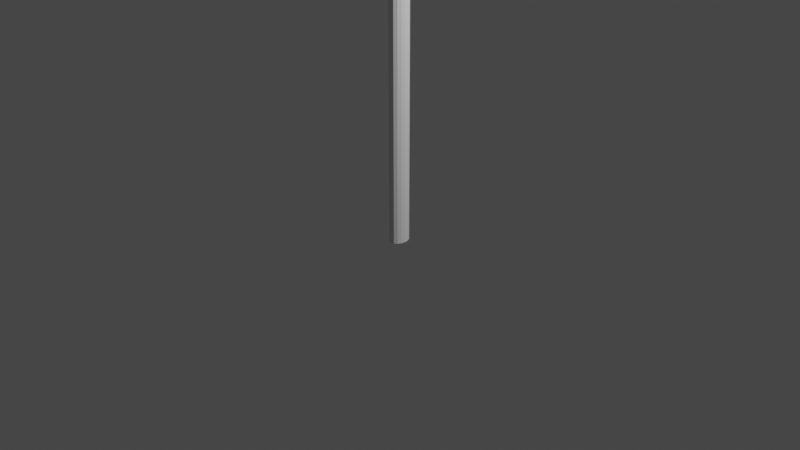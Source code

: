 # Source: Spear.blend  (saved by Blender 3.1.7; exported with 4.5.12 LTS)
import bpy
from mathutils import Matrix  # noqa: F401  (used for matrix-valued properties, if any)

bpy.ops.wm.read_factory_settings(use_empty=True)
scene = bpy.context.scene
scene.name = 'Scene'

# ---- collections
col_collection = bpy.data.collections.new('Collection'); scene.collection.children.link(col_collection)

# ---- world
world_world = bpy.data.worlds.new('World'); scene.world = world_world
world_world.use_nodes = True; world_world.node_tree.nodes.clear()
_N = world_world.node_tree.nodes; _L = world_world.node_tree.links
n0 = _N.new('ShaderNodeOutputWorld'); n0.name = 'World Output'; n0.location = (300, 300)
n1 = _N.new('ShaderNodeBackground'); n1.name = 'Background'; n1.location = (10, 300)
n1.inputs[0].default_value = (0.05088, 0.05088, 0.05088, 1.0)
_L.new(n1.outputs[0], n0.inputs[0])
n0.is_active_output = True
world_world.color = (0.05088, 0.05088, 0.05088)
world_world.use_sun_shadow = False
world_world.sun_shadow_jitter_overblur = 0.0

# ---- cameras
cam_camera = bpy.data.cameras.new('Camera')
cam_camera.clip_end = 100.0
cam_camera.ortho_scale = 7.314

# ---- lights
light_light = bpy.data.lights.new('Light', 'POINT')
light_light.transmission_factor = 0.0
light_light.energy = 1000.0
light_light.shadow_soft_size = 0.1
light_light.shadow_maximum_resolution = 0.006
light_light.use_absolute_resolution = True

# ---- meshes
me_cylinder = bpy.data.meshes.new('Cylinder')
me_cylinder.from_pydata([(3.685e-08, 0.4866, -1.0), (3.599e-08, 0.5436, 31.13), (0.1413, 0.4495, -1.0), (0.1579, 0.5022, 31.13), (0.2611, 0.3441, -1.0), (0.2917, 0.3844, 31.13), (0.3412, 0.1862, -1.0), (0.3811, 0.208, 31.13), (0.3693, -1.704e-08, -1.0), (0.4125, -1.999e-08, 31.13), (0.3412, -0.1862, -1.0), (0.3811, -0.208, 31.13), (0.2611, -0.3441, -1.0), (0.2917, -0.3844, 31.13), (0.1413, -0.4495, -1.0), (0.1579, -0.5022, 31.13), (4.565e-09, -0.4866, -1.0), (-7.228e-11, -0.5436, 31.13), (-0.1413, -0.4495, -1.0), (-0.1579, -0.5022, 31.13), (-0.2611, -0.3441, -1.0), (-0.2917, -0.3844, 31.13), (-0.3412, -0.1862, -1.0), (-0.3811, -0.208, 31.13), (-0.3693, 1.003e-08, -1.0), (-0.4125, 1.026e-08, 31.13), (-0.3412, 0.1862, -1.0), (-0.3811, 0.208, 31.13), (-0.2611, 0.3441, -1.0), (-0.2917, 0.3844, 31.13), (-0.1413, 0.4495, -1.0), (-0.1579, 0.5022, 31.13), (3.685e-08, 0.4866, 30.93), (0.1413, 0.4495, 30.93), (0.2611, 0.3441, 30.93), (0.3412, 0.1862, 30.93), (0.3693, -1.704e-08, 30.93), (0.3412, -0.1862, 30.93), (0.2611, -0.3441, 30.93), (0.1413, -0.4495, 30.93), (4.565e-09, -0.4866, 30.93), (-0.1413, -0.4495, 30.93), (-0.2611, -0.3441, 30.93), (-0.3412, -0.1862, 30.93), (-0.3693, 1.003e-08, 30.93), (-0.3412, 0.1862, 30.93), (-0.2611, 0.3441, 30.93), (-0.1413, 0.4495, 30.93), (0.1619, 0.5149, 31.3), (9.61e-08, 0.5574, 31.3), (0.2991, 0.3941, 31.3), (0.3908, 0.2133, 31.3), (0.423, -2.07e-08, 31.3), (0.3908, -0.2133, 31.3), (0.2991, -0.3941, 31.3), (0.1619, -0.5149, 31.3), (5.912e-08, -0.5574, 31.3), (-0.1619, -0.5149, 31.3), (-0.2991, -0.3941, 31.3), (-0.3908, -0.2133, 31.3), (-0.423, 1.031e-08, 31.3), (-0.3908, 0.2133, 31.3), (-0.2991, 0.3941, 31.3), (-0.1619, 0.5149, 31.3), (0.08404, 0.2674, 32.61), (-1.19e-07, 0.2894, 32.61), (0.1553, 0.2046, 32.61), (0.2029, 0.1107, 32.61), (0.2196, -6.862e-09, 32.61), (0.2029, -0.1107, 32.61), (0.1553, -0.2046, 32.61), (0.08404, -0.2674, 32.61), (-1.382e-07, -0.2894, 32.61), (-0.08404, -0.2674, 32.61), (-0.1553, -0.2046, 32.61), (-0.2029, -0.1107, 32.61), (-0.2196, 9.239e-09, 32.61), (-0.2029, 0.1107, 32.61), (-0.1553, 0.2046, 32.61), (-0.08404, 0.2674, 32.61), (0.3693, -1.704e-08, 31.53), (0.1017, 0.3234, 32.75), (0.1878, 0.2475, 32.75), (0.2454, 0.1339, 32.75), (0.2656, -9.083e-09, 32.75), (0.3412, -0.1862, 31.53), (-0.3693, 1.003e-08, 31.53), (0.2454, -0.1339, 32.75), (0.1878, -0.2475, 32.75), (0.1017, -0.3234, 32.75), (-5.793e-08, -0.35, 32.75), (-0.3412, 0.1862, 31.53), (-0.1017, -0.3234, 32.75), (-0.1878, -0.2475, 32.75), (0.2611, -0.3441, 31.53), (-0.2454, -0.1339, 32.75), (-0.1878, 0.2475, 32.75), (-0.2611, 0.3441, 31.53), (-0.1017, 0.3234, 32.75), (-3.471e-08, 0.35, 32.75), (0.1413, -0.4495, 31.53), (-0.2656, 1.039e-08, 32.75), (-0.2454, 0.1339, 32.75), (-0.1413, 0.4495, 31.53), (-0.08404, 0.2674, 32.67), (-0.1553, 0.2046, 32.67), (1.065e-08, -0.4866, 31.53), (4.293e-08, 0.4866, 31.53), (-0.2029, 0.1107, 32.67), (-0.2196, 9.239e-09, 32.67), (-0.2029, -0.1107, 32.67), (-0.1553, -0.2046, 32.67), (0.1413, 0.4495, 31.53), (-0.08404, -0.2674, 32.67), (-4.271e-08, -0.2894, 32.67), (-0.1413, -0.4495, 31.53), (0.08404, -0.2674, 32.67), (0.1553, -0.2046, 32.67), (0.2611, 0.3441, 31.53), (0.2029, -0.1107, 32.67), (0.2196, -6.862e-09, 32.67), (-0.2611, -0.3441, 31.53), (0.2029, 0.1107, 32.67), (0.1553, 0.2046, 32.67), (0.3412, 0.1862, 31.53), (-2.351e-08, 0.2894, 32.67), (0.08404, 0.2674, 32.67), (-0.3412, -0.1862, 31.53), (0.09247, 0.2942, 33.47), (2.053e-07, 0.3184, 33.47), (0.1709, 0.2251, 33.47), (0.2232, 0.1218, 33.47), (0.2416, -7.881e-09, 33.47), (0.2232, -0.1218, 33.47), (0.1709, -0.2251, 33.47), (0.09247, -0.2942, 33.47), (1.842e-07, -0.3184, 33.47), (-0.09247, -0.2942, 33.47), (-0.1709, -0.2251, 33.47), (-0.2232, -0.1218, 33.47), (-0.2416, 9.833e-09, 33.47), (-0.1709, 0.2251, 33.47), (-0.2232, 0.1218, 33.47), (-0.09247, 0.2942, 33.47), (0.07376, 0.2346, 33.55), (1.912e-07, 0.254, 33.55), (0.1363, 0.1796, 33.55), (0.1781, 0.09719, 33.55), (0.1927, -4.261e-09, 33.55), (0.1781, -0.09719, 33.55), (0.1363, -0.1796, 33.55), (0.07376, -0.2346, 33.55), (1.743e-07, -0.254, 33.55), (-0.07376, -0.2346, 33.55), (-0.1363, -0.1796, 33.55), (-0.1781, -0.09719, 33.55), (-0.1927, 9.869e-09, 33.55), (-0.1363, 0.1796, 33.55), (-0.1781, 0.09719, 33.55), (-0.07376, 0.2346, 33.55), (0.07376, 0.2346, 33.6), (2.006e-07, 0.254, 33.6), (0.1363, 0.1796, 33.6), (0.1781, 0.09719, 33.6), (0.1927, -4.261e-09, 33.6), (0.1781, -0.09719, 33.6), (0.1363, -0.1796, 33.6), (0.07376, -0.2346, 33.6), (1.837e-07, -0.254, 33.6), (-0.07376, -0.2346, 33.6), (-0.1363, -0.1796, 33.6), (-0.1781, -0.09719, 33.6), (-0.1927, 9.869e-09, 33.6), (-0.1363, 0.1796, 33.6), (-0.1781, 0.09719, 33.6), (-0.07376, 0.2346, 33.6), (0.1422, 0.4523, 33.75), (1.146e-07, 0.4896, 33.75), (0.2627, 0.3462, 33.75), (0.3432, 0.1873, 33.75), (0.3715, -7.661e-09, 33.75), (0.3432, -0.1873, 33.75), (0.2627, -0.3462, 33.75), (0.1422, -0.4523, 33.75), (8.215e-08, -0.4896, 33.75), (-0.1422, -0.4523, 33.75), (-0.2627, -0.3462, 33.75), (-0.3432, -0.1873, 33.75), (-0.3715, 1.958e-08, 33.75), (-0.2627, 0.3462, 33.75), (-0.3432, 0.1873, 33.75), (-0.1422, 0.4523, 33.75), (0.1422, 0.4523, 34.32), (1.146e-07, 0.4896, 34.32), (0.2627, 0.3462, 34.32), (0.3432, 0.1873, 34.32), (0.3715, -7.661e-09, 34.32), (0.3432, -0.1873, 34.32), (0.2627, -0.3462, 34.32), (0.1422, -0.4523, 34.32), (8.215e-08, -0.4896, 34.32), (-0.1422, -0.4523, 34.32), (-0.2627, -0.3462, 34.32), (-0.3432, -0.1873, 34.32), (-0.3715, 1.958e-08, 34.32), (-0.2627, 0.3462, 34.32), (-0.3432, 0.1873, 34.32), (-0.1422, 0.4523, 34.32), (0.1386, 0.441, 34.36), (1.235e-07, 0.4773, 34.36), (0.2562, 0.3375, 34.36), (0.3347, 0.1827, 34.36), (0.3623, -7.221e-09, 34.36), (0.3347, -0.1827, 34.36), (0.2562, -0.3375, 34.36), (0.1386, -0.441, 34.36), (9.183e-08, -0.4773, 34.36), (-0.1386, -0.441, 34.36), (-0.2562, -0.3375, 34.36), (-0.3347, -0.1827, 34.36), (-0.3623, 1.934e-08, 34.36), (-0.2562, 0.3375, 34.36), (-0.3347, 0.1827, 34.36), (-0.1386, 0.441, 34.36), (0.1422, 0.4523, 34.4), (1.057e-07, 0.4896, 34.4), (0.2627, 0.3462, 34.4), (0.3432, 0.1873, 34.4), (0.3715, -7.661e-09, 34.4), (0.3432, -0.1873, 34.4), (0.2627, -0.3462, 34.4), (0.1422, -0.4523, 34.4), (7.323e-08, -0.4896, 34.4), (-0.1422, -0.4523, 34.4), (-0.2627, -0.3462, 34.4), (-0.3432, -0.1873, 34.4), (-0.3715, 1.958e-08, 34.4), (-0.2627, 0.3462, 34.4), (-0.3432, 0.1873, 34.4), (-0.1422, 0.4523, 34.4), (-8.746e-07, 1.283e-08, 38.5)], [], [(32, 1, 3, 33), (33, 3, 5, 34), (34, 5, 7, 35), (35, 7, 9, 36), (36, 9, 11, 37), (37, 11, 13, 38), (38, 13, 15, 39), (39, 15, 17, 40), (40, 17, 19, 41), (41, 19, 21, 42), (42, 21, 23, 43), (43, 23, 25, 44), (44, 25, 27, 45), (45, 27, 29, 46), (1, 31, 63, 49), (46, 29, 31, 47), (47, 31, 1, 32), (0, 2, 4, 6, 8, 10, 12, 14, 16, 18, 20, 22, 24, 26, 28, 30), (30, 47, 32, 0), (28, 46, 47, 30), (26, 45, 46, 28), (24, 44, 45, 26), (22, 43, 44, 24), (20, 42, 43, 22), (18, 41, 42, 20), (16, 40, 41, 18), (14, 39, 40, 16), (12, 38, 39, 14), (10, 37, 38, 12), (8, 36, 37, 10), (6, 35, 36, 8), (4, 34, 35, 6), (2, 33, 34, 4), (0, 32, 33, 2), (116, 117, 88, 89), (9, 7, 51, 52), (19, 17, 56, 57), (29, 27, 61, 62), (5, 3, 48, 50), (15, 13, 54, 55), (25, 23, 59, 60), (11, 9, 52, 53), (21, 19, 57, 58), (31, 29, 62, 63), (7, 5, 50, 51), (17, 15, 55, 56), (3, 1, 49, 48), (27, 25, 60, 61), (13, 11, 53, 54), (23, 21, 58, 59), (74, 73, 113, 111), (67, 66, 123, 122), (68, 67, 122, 120), (69, 68, 120, 119), (70, 69, 119, 117), (71, 70, 117, 116), (72, 71, 116, 114), (65, 79, 104, 125), (66, 64, 126, 123), (108, 109, 101, 102), (123, 126, 81, 82), (126, 125, 99, 81), (117, 119, 87, 88), (119, 120, 84, 87), (113, 114, 90, 92), (105, 108, 102, 96), (60, 59, 127, 86), (136, 135, 151, 152), (86, 127, 75, 76), (52, 51, 124, 80), (122, 123, 82, 83), (80, 124, 67, 68), (59, 58, 121, 127), (120, 122, 83, 84), (127, 121, 74, 75), (51, 50, 118, 124), (111, 113, 92, 93), (124, 118, 66, 67), (58, 57, 115, 121), (104, 105, 96, 98), (121, 115, 73, 74), (50, 48, 112, 118), (125, 104, 98, 99), (118, 112, 64, 66), (57, 56, 106, 115), (110, 111, 93, 95), (115, 106, 72, 73), (49, 63, 103, 107), (109, 110, 95, 101), (107, 103, 79, 65), (48, 49, 107, 112), (95, 93, 138, 139), (112, 107, 65, 64), (56, 55, 100, 106), (73, 72, 114, 113), (106, 100, 71, 72), (63, 62, 97, 103), (64, 65, 125, 126), (103, 97, 78, 79), (55, 54, 94, 100), (79, 78, 105, 104), (100, 94, 70, 71), (62, 61, 91, 97), (78, 77, 108, 105), (97, 91, 77, 78), (54, 53, 85, 94), (77, 76, 109, 108), (94, 85, 69, 70), (61, 60, 86, 91), (76, 75, 110, 109), (91, 86, 76, 77), (53, 52, 80, 85), (75, 74, 111, 110), (85, 80, 68, 69), (114, 116, 89, 90), (82, 81, 128, 130), (101, 95, 139, 140), (89, 88, 134, 135), (90, 89, 135, 136), (83, 82, 130, 131), (96, 102, 142, 141), (84, 83, 131, 132), (98, 96, 141, 143), (92, 90, 136, 137), (93, 92, 137, 138), (87, 84, 132, 133), (99, 98, 143, 129), (88, 87, 133, 134), (102, 101, 140, 142), (81, 99, 129, 128), (157, 158, 174, 173), (128, 129, 145, 144), (142, 140, 156, 158), (137, 136, 152, 153), (130, 128, 144, 146), (138, 137, 153, 154), (131, 130, 146, 147), (139, 138, 154, 155), (132, 131, 147, 148), (140, 139, 155, 156), (133, 132, 148, 149), (141, 142, 158, 157), (134, 133, 149, 150), (143, 141, 157, 159), (135, 134, 150, 151), (129, 143, 159, 145), (171, 170, 186, 187), (150, 149, 165, 166), (159, 157, 173, 175), (151, 150, 166, 167), (145, 159, 175, 161), (152, 151, 167, 168), (144, 145, 161, 160), (158, 156, 172, 174), (153, 152, 168, 169), (146, 144, 160, 162), (154, 153, 169, 170), (147, 146, 162, 163), (155, 154, 170, 171), (148, 147, 163, 164), (156, 155, 171, 172), (149, 148, 164, 165), (176, 177, 193, 192), (164, 163, 179, 180), (172, 171, 187, 188), (165, 164, 180, 181), (173, 174, 190, 189), (166, 165, 181, 182), (175, 173, 189, 191), (167, 166, 182, 183), (161, 175, 191, 177), (168, 167, 183, 184), (160, 161, 177, 176), (174, 172, 188, 190), (169, 168, 184, 185), (162, 160, 176, 178), (170, 169, 185, 186), (163, 162, 178, 179), (198, 197, 213, 214), (190, 188, 204, 206), (185, 184, 200, 201), (178, 176, 192, 194), (186, 185, 201, 202), (179, 178, 194, 195), (187, 186, 202, 203), (180, 179, 195, 196), (188, 187, 203, 204), (181, 180, 196, 197), (189, 190, 206, 205), (182, 181, 197, 198), (191, 189, 205, 207), (183, 182, 198, 199), (177, 191, 207, 193), (184, 183, 199, 200), (219, 218, 234, 235), (207, 205, 221, 223), (199, 198, 214, 215), (193, 207, 223, 209), (200, 199, 215, 216), (192, 193, 209, 208), (206, 204, 220, 222), (201, 200, 216, 217), (194, 192, 208, 210), (202, 201, 217, 218), (195, 194, 210, 211), (203, 202, 218, 219), (196, 195, 211, 212), (204, 203, 219, 220), (197, 196, 212, 213), (205, 206, 222, 221), (228, 227, 240), (212, 211, 227, 228), (220, 219, 235, 236), (213, 212, 228, 229), (221, 222, 238, 237), (214, 213, 229, 230), (223, 221, 237, 239), (215, 214, 230, 231), (209, 223, 239, 225), (216, 215, 231, 232), (208, 209, 225, 224), (222, 220, 236, 238), (217, 216, 232, 233), (210, 208, 224, 226), (218, 217, 233, 234), (211, 210, 226, 227), (236, 235, 240), (229, 228, 240), (237, 238, 240), (230, 229, 240), (239, 237, 240), (231, 230, 240), (225, 239, 240), (232, 231, 240), (224, 225, 240), (238, 236, 240), (233, 232, 240), (226, 224, 240), (234, 233, 240), (227, 226, 240), (235, 234, 240)])
_uv = me_cylinder.uv_layers.new(name='UVMap')
_uv.uv.foreach_set('vector', [1.0, 0.9968, 1.0, 1.0, 0.9375, 1.0, 0.9375, 0.9968, 0.9375, 0.9968, 0.9375, 1.0, 0.875, 1.0, 0.875, 0.9968, 0.875, 0.9968, 0.875, 1.0, 0.8125, 1.0, 0.8125, 0.9968, 0.8125, 0.9968, 0.8125, 1.0, 0.75, 1.0, 0.75, 0.9968, 0.75, 0.9968, 0.75, 1.0, 0.6875, 1.0, 0.6875, 0.9968, 0.6875, 0.9968, 0.6875, 1.0, 0.625, 1.0, 0.625, 0.9968, 0.625, 0.9968, 0.625, 1.0, 0.5625, 1.0, 0.5625, 0.9968, 0.5625, 0.9968, 0.5625, 1.0, 0.5, 1.0, 0.5, 0.9968, 0.5, 0.9968, 0.5, 1.0, 0.4375, 1.0, 0.4375, 0.9968, 0.4375, 0.9968, 0.4375, 1.0, 0.375, 1.0, 0.375, 0.9968, 0.375, 0.9968, 0.375, 1.0, 0.3125, 1.0, 0.3125, 0.9968, 0.3125, 0.9968, 0.3125, 1.0, 0.25, 1.0, 0.25, 0.9968, 0.25, 0.9968, 0.25, 1.0, 0.1875, 1.0, 0.1875, 0.9968, 0.1875, 0.9968, 0.1875, 1.0, 0.125, 1.0, 0.125, 0.9968, 0.0, 1.0, 0.0625, 1.0, 0.0625, 1.0, 0.0, 1.0, 0.125, 0.9968, 0.125, 1.0, 0.0625, 1.0, 0.0625, 0.9968, 0.0625, 0.9968, 0.0625, 1.0, 0.0, 1.0, 0.0, 0.9968, 0.75, 0.49, 0.8418, 0.4717, 0.9197, 0.4197, 0.9717, 0.3418, 0.99, 0.25, 0.9717, 0.1582, 0.9197, 0.08029, 0.8418, 0.02827, 0.75, 0.01, 0.6582, 0.02827, 0.5803, 0.08029, 0.5283, 0.1582, 0.51, 0.25, 0.5283, 0.3418, 0.5803, 0.4197, 0.6582, 0.4717, 0.0625, 0.5, 0.0625, 0.9968, 0.0, 0.9968, 0.0, 0.5, 0.125, 0.5, 0.125, 0.9968, 0.0625, 0.9968, 0.0625, 0.5, 0.1875, 0.5, 0.1875, 0.9968, 0.125, 0.9968, 0.125, 0.5, 0.25, 0.5, 0.25, 0.9968, 0.1875, 0.9968, 0.1875, 0.5, 0.3125, 0.5, 0.3125, 0.9968, 0.25, 0.9968, 0.25, 0.5, 0.375, 0.5, 0.375, 0.9968, 0.3125, 0.9968, 0.3125, 0.5, 0.4375, 0.5, 0.4375, 0.9968, 0.375, 0.9968, 0.375, 0.5, 0.5, 0.5, 0.5, 0.9968, 0.4375, 0.9968, 0.4375, 0.5, 0.5625, 0.5, 0.5625, 0.9968, 0.5, 0.9968, 0.5, 0.5, 0.625, 0.5, 0.625, 0.9968, 0.5625, 0.9968, 0.5625, 0.5, 0.6875, 0.5, 0.6875, 0.9968, 0.625, 0.9968, 0.625, 0.5, 0.75, 0.5, 0.75, 0.9968, 0.6875, 0.9968, 0.6875, 0.5, 0.8125, 0.5, 0.8125, 0.9968, 0.75, 0.9968, 0.75, 0.5, 0.875, 0.5, 0.875, 0.9968, 0.8125, 0.9968, 0.8125, 0.5, 0.9375, 0.5, 0.9375, 0.9968, 0.875, 0.9968, 0.875, 0.5, 1.0, 0.5, 1.0, 0.9968, 0.9375, 0.9968, 0.9375, 0.5, 0.5625, 1.0, 0.625, 1.0, 0.625, 1.0, 0.5625, 1.0, 0.75, 1.0, 0.8125, 1.0, 0.8125, 1.0, 0.75, 1.0, 0.4375, 1.0, 0.5, 1.0, 0.5, 1.0, 0.4375, 1.0, 0.125, 1.0, 0.1875, 1.0, 0.1875, 1.0, 0.125, 1.0, 0.875, 1.0, 0.9375, 1.0, 0.9375, 1.0, 0.875, 1.0, 0.5625, 1.0, 0.625, 1.0, 0.625, 1.0, 0.5625, 1.0, 0.25, 1.0, 0.3125, 1.0, 0.3125, 1.0, 0.25, 1.0, 0.6875, 1.0, 0.75, 1.0, 0.75, 1.0, 0.6875, 1.0, 0.375, 1.0, 0.4375, 1.0, 0.4375, 1.0, 0.375, 1.0, 0.0625, 1.0, 0.125, 1.0, 0.125, 1.0, 0.0625, 1.0, 0.8125, 1.0, 0.875, 1.0, 0.875, 1.0, 0.8125, 1.0, 0.5, 1.0, 0.5625, 1.0, 0.5625, 1.0, 0.5, 1.0, 0.9375, 1.0, 1.0, 1.0, 1.0, 1.0, 0.9375, 1.0, 0.1875, 1.0, 0.25, 1.0, 0.25, 1.0, 0.1875, 1.0, 0.625, 1.0, 0.6875, 1.0, 0.6875, 1.0, 0.625, 1.0, 0.3125, 1.0, 0.375, 1.0, 0.375, 1.0, 0.3125, 1.0, 0.375, 1.0, 0.4375, 1.0, 0.4375, 1.0, 0.375, 1.0, 0.8125, 1.0, 0.875, 1.0, 0.875, 1.0, 0.8125, 1.0, 0.75, 1.0, 0.8125, 1.0, 0.8125, 1.0, 0.75, 1.0, 0.6875, 1.0, 0.75, 1.0, 0.75, 1.0, 0.6875, 1.0, 0.625, 1.0, 0.6875, 1.0, 0.6875, 1.0, 0.625, 1.0, 0.5625, 1.0, 0.625, 1.0, 0.625, 1.0, 0.5625, 1.0, 0.5, 1.0, 0.5625, 1.0, 0.5625, 1.0, 0.5, 1.0, 0.0, 1.0, 0.0625, 1.0, 0.0625, 1.0, 0.0, 1.0, 0.875, 1.0, 0.9375, 1.0, 0.9375, 1.0, 0.875, 1.0, 0.1875, 1.0, 0.25, 1.0, 0.25, 1.0, 0.1875, 1.0, 0.875, 1.0, 0.9375, 1.0, 0.9375, 1.0, 0.875, 1.0, 0.9375, 1.0, 1.0, 1.0, 1.0, 1.0, 0.9375, 1.0, 0.625, 1.0, 0.6875, 1.0, 0.6875, 1.0, 0.625, 1.0, 0.6875, 1.0, 0.75, 1.0, 0.75, 1.0, 0.6875, 1.0, 0.4375, 1.0, 0.5, 1.0, 0.5, 1.0, 0.4375, 1.0, 0.125, 1.0, 0.1875, 1.0, 0.1875, 1.0, 0.125, 1.0, 0.25, 1.0, 0.3125, 1.0, 0.3125, 1.0, 0.25, 1.0, 0.5, 1.0, 0.5625, 1.0, 0.5625, 1.0, 0.5, 1.0, 0.25, 1.0, 0.3125, 1.0, 0.3125, 1.0, 0.25, 1.0, 0.75, 1.0, 0.8125, 1.0, 0.8125, 1.0, 0.75, 1.0, 0.8125, 1.0, 0.875, 1.0, 0.875, 1.0, 0.8125, 1.0, 0.75, 1.0, 0.8125, 1.0, 0.8125, 1.0, 0.75, 1.0, 0.3125, 1.0, 0.375, 1.0, 0.375, 1.0, 0.3125, 1.0, 0.75, 1.0, 0.8125, 1.0, 0.8125, 1.0, 0.75, 1.0, 0.3125, 1.0, 0.375, 1.0, 0.375, 1.0, 0.3125, 1.0, 0.8125, 1.0, 0.875, 1.0, 0.875, 1.0, 0.8125, 1.0, 0.375, 1.0, 0.4375, 1.0, 0.4375, 1.0, 0.375, 1.0, 0.8125, 1.0, 0.875, 1.0, 0.875, 1.0, 0.8125, 1.0, 0.375, 1.0, 0.4375, 1.0, 0.4375, 1.0, 0.375, 1.0, 0.0625, 1.0, 0.125, 1.0, 0.125, 1.0, 0.0625, 1.0, 0.375, 1.0, 0.4375, 1.0, 0.4375, 1.0, 0.375, 1.0, 0.875, 1.0, 0.9375, 1.0, 0.9375, 1.0, 0.875, 1.0, 0.0, 1.0, 0.0625, 1.0, 0.0625, 1.0, 0.0, 1.0, 0.875, 1.0, 0.9375, 1.0, 0.9375, 1.0, 0.875, 1.0, 0.4375, 1.0, 0.5, 1.0, 0.5, 1.0, 0.4375, 1.0, 0.3125, 1.0, 0.375, 1.0, 0.375, 1.0, 0.3125, 1.0, 0.4375, 1.0, 0.5, 1.0, 0.5, 1.0, 0.4375, 1.0, 0.0, 1.0, 0.0625, 1.0, 0.0625, 1.0, 0.0, 1.0, 0.25, 1.0, 0.3125, 1.0, 0.3125, 1.0, 0.25, 1.0, 0.0, 1.0, 0.0625, 1.0, 0.0625, 1.0, 0.0, 1.0, 0.9375, 1.0, 1.0, 1.0, 1.0, 1.0, 0.9375, 1.0, 0.3125, 1.0, 0.375, 1.0, 0.375, 1.0, 0.3125, 1.0, 0.9375, 1.0, 1.0, 1.0, 1.0, 1.0, 0.9375, 1.0, 0.5, 1.0, 0.5625, 1.0, 0.5625, 1.0, 0.5, 1.0, 0.4375, 1.0, 0.5, 1.0, 0.5, 1.0, 0.4375, 1.0, 0.5, 1.0, 0.5625, 1.0, 0.5625, 1.0, 0.5, 1.0, 0.0625, 1.0, 0.125, 1.0, 0.125, 1.0, 0.0625, 1.0, 0.9375, 1.0, 1.0, 1.0, 1.0, 1.0, 0.9375, 1.0, 0.0625, 1.0, 0.125, 1.0, 0.125, 1.0, 0.0625, 1.0, 0.5625, 1.0, 0.625, 1.0, 0.625, 1.0, 0.5625, 1.0, 0.0625, 1.0, 0.125, 1.0, 0.125, 1.0, 0.0625, 1.0, 0.5625, 1.0, 0.625, 1.0, 0.625, 1.0, 0.5625, 1.0, 0.125, 1.0, 0.1875, 1.0, 0.1875, 1.0, 0.125, 1.0, 0.125, 1.0, 0.1875, 1.0, 0.1875, 1.0, 0.125, 1.0, 0.125, 1.0, 0.1875, 1.0, 0.1875, 1.0, 0.125, 1.0, 0.625, 1.0, 0.6875, 1.0, 0.6875, 1.0, 0.625, 1.0, 0.1875, 1.0, 0.25, 1.0, 0.25, 1.0, 0.1875, 1.0, 0.625, 1.0, 0.6875, 1.0, 0.6875, 1.0, 0.625, 1.0, 0.1875, 1.0, 0.25, 1.0, 0.25, 1.0, 0.1875, 1.0, 0.25, 1.0, 0.3125, 1.0, 0.3125, 1.0, 0.25, 1.0, 0.1875, 1.0, 0.25, 1.0, 0.25, 1.0, 0.1875, 1.0, 0.6875, 1.0, 0.75, 1.0, 0.75, 1.0, 0.6875, 1.0, 0.3125, 1.0, 0.375, 1.0, 0.375, 1.0, 0.3125, 1.0, 0.6875, 1.0, 0.75, 1.0, 0.75, 1.0, 0.6875, 1.0, 0.5, 1.0, 0.5625, 1.0, 0.5625, 1.0, 0.5, 1.0, 0.875, 1.0, 0.9375, 1.0, 0.9375, 1.0, 0.875, 1.0, 0.25, 1.0, 0.3125, 1.0, 0.3125, 1.0, 0.25, 1.0, 0.5625, 1.0, 0.625, 1.0, 0.625, 1.0, 0.5625, 1.0, 0.5, 1.0, 0.5625, 1.0, 0.5625, 1.0, 0.5, 1.0, 0.8125, 1.0, 0.875, 1.0, 0.875, 1.0, 0.8125, 1.0, 0.125, 1.0, 0.1875, 1.0, 0.1875, 1.0, 0.125, 1.0, 0.75, 1.0, 0.8125, 1.0, 0.8125, 1.0, 0.75, 1.0, 0.0625, 1.0, 0.125, 1.0, 0.125, 1.0, 0.0625, 1.0, 0.4375, 1.0, 0.5, 1.0, 0.5, 1.0, 0.4375, 1.0, 0.375, 1.0, 0.4375, 1.0, 0.4375, 1.0, 0.375, 1.0, 0.6875, 1.0, 0.75, 1.0, 0.75, 1.0, 0.6875, 1.0, 0.0, 1.0, 0.0625, 1.0, 0.0625, 1.0, 0.0, 1.0, 0.625, 1.0, 0.6875, 1.0, 0.6875, 1.0, 0.625, 1.0, 0.1875, 1.0, 0.25, 1.0, 0.25, 1.0, 0.1875, 1.0, 0.9375, 1.0, 1.0, 1.0, 1.0, 1.0, 0.9375, 1.0, 0.125, 1.0, 0.1875, 1.0, 0.1875, 1.0, 0.125, 1.0, 0.9375, 1.0, 1.0, 1.0, 1.0, 1.0, 0.9375, 1.0, 0.1875, 1.0, 0.25, 1.0, 0.25, 1.0, 0.1875, 1.0, 0.4375, 1.0, 0.5, 1.0, 0.5, 1.0, 0.4375, 1.0, 0.875, 1.0, 0.9375, 1.0, 0.9375, 1.0, 0.875, 1.0, 0.375, 1.0, 0.4375, 1.0, 0.4375, 1.0, 0.375, 1.0, 0.8125, 1.0, 0.875, 1.0, 0.875, 1.0, 0.8125, 1.0, 0.3125, 1.0, 0.375, 1.0, 0.375, 1.0, 0.3125, 1.0, 0.75, 1.0, 0.8125, 1.0, 0.8125, 1.0, 0.75, 1.0, 0.25, 1.0, 0.3125, 1.0, 0.3125, 1.0, 0.25, 1.0, 0.6875, 1.0, 0.75, 1.0, 0.75, 1.0, 0.6875, 1.0, 0.125, 1.0, 0.1875, 1.0, 0.1875, 1.0, 0.125, 1.0, 0.625, 1.0, 0.6875, 1.0, 0.6875, 1.0, 0.625, 1.0, 0.0625, 1.0, 0.125, 1.0, 0.125, 1.0, 0.0625, 1.0, 0.5625, 1.0, 0.625, 1.0, 0.625, 1.0, 0.5625, 1.0, 0.0, 1.0, 0.0625, 1.0, 0.0625, 1.0, 0.0, 1.0, 0.3125, 1.0, 0.375, 1.0, 0.375, 1.0, 0.3125, 1.0, 0.625, 1.0, 0.6875, 1.0, 0.6875, 1.0, 0.625, 1.0, 0.0625, 1.0, 0.125, 1.0, 0.125, 1.0, 0.0625, 1.0, 0.5625, 1.0, 0.625, 1.0, 0.625, 1.0, 0.5625, 1.0, 0.0, 1.0, 0.0625, 1.0, 0.0625, 1.0, 0.0, 1.0, 0.5, 1.0, 0.5625, 1.0, 0.5625, 1.0, 0.5, 1.0, 0.9375, 1.0, 1.0, 1.0, 1.0, 1.0, 0.9375, 1.0, 0.1875, 1.0, 0.25, 1.0, 0.25, 1.0, 0.1875, 1.0, 0.4375, 1.0, 0.5, 1.0, 0.5, 1.0, 0.4375, 1.0, 0.875, 1.0, 0.9375, 1.0, 0.9375, 1.0, 0.875, 1.0, 0.375, 1.0, 0.4375, 1.0, 0.4375, 1.0, 0.375, 1.0, 0.8125, 1.0, 0.875, 1.0, 0.875, 1.0, 0.8125, 1.0, 0.3125, 1.0, 0.375, 1.0, 0.375, 1.0, 0.3125, 1.0, 0.75, 1.0, 0.8125, 1.0, 0.8125, 1.0, 0.75, 1.0, 0.25, 1.0, 0.3125, 1.0, 0.3125, 1.0, 0.25, 1.0, 0.6875, 1.0, 0.75, 1.0, 0.75, 1.0, 0.6875, 1.0, 0.9375, 1.0, 1.0, 1.0, 1.0, 1.0, 0.9375, 1.0, 0.75, 1.0, 0.8125, 1.0, 0.8125, 1.0, 0.75, 1.0, 0.25, 1.0, 0.3125, 1.0, 0.3125, 1.0, 0.25, 1.0, 0.6875, 1.0, 0.75, 1.0, 0.75, 1.0, 0.6875, 1.0, 0.125, 1.0, 0.1875, 1.0, 0.1875, 1.0, 0.125, 1.0, 0.625, 1.0, 0.6875, 1.0, 0.6875, 1.0, 0.625, 1.0, 0.0625, 1.0, 0.125, 1.0, 0.125, 1.0, 0.0625, 1.0, 0.5625, 1.0, 0.625, 1.0, 0.625, 1.0, 0.5625, 1.0, 0.0, 1.0, 0.0625, 1.0, 0.0625, 1.0, 0.0, 1.0, 0.5, 1.0, 0.5625, 1.0, 0.5625, 1.0, 0.5, 1.0, 0.9375, 1.0, 1.0, 1.0, 1.0, 1.0, 0.9375, 1.0, 0.1875, 1.0, 0.25, 1.0, 0.25, 1.0, 0.1875, 1.0, 0.4375, 1.0, 0.5, 1.0, 0.5, 1.0, 0.4375, 1.0, 0.875, 1.0, 0.9375, 1.0, 0.9375, 1.0, 0.875, 1.0, 0.375, 1.0, 0.4375, 1.0, 0.4375, 1.0, 0.375, 1.0, 0.8125, 1.0, 0.875, 1.0, 0.875, 1.0, 0.8125, 1.0, 0.625, 1.0, 0.6875, 1.0, 0.6875, 1.0, 0.625, 1.0, 0.1875, 1.0, 0.25, 1.0, 0.25, 1.0, 0.1875, 1.0, 0.4375, 1.0, 0.5, 1.0, 0.5, 1.0, 0.4375, 1.0, 0.875, 1.0, 0.9375, 1.0, 0.9375, 1.0, 0.875, 1.0, 0.375, 1.0, 0.4375, 1.0, 0.4375, 1.0, 0.375, 1.0, 0.8125, 1.0, 0.875, 1.0, 0.875, 1.0, 0.8125, 1.0, 0.3125, 1.0, 0.375, 1.0, 0.375, 1.0, 0.3125, 1.0, 0.75, 1.0, 0.8125, 1.0, 0.8125, 1.0, 0.75, 1.0, 0.25, 1.0, 0.3125, 1.0, 0.3125, 1.0, 0.25, 1.0, 0.6875, 1.0, 0.75, 1.0, 0.75, 1.0, 0.6875, 1.0, 0.125, 1.0, 0.1875, 1.0, 0.1875, 1.0, 0.125, 1.0, 0.625, 1.0, 0.6875, 1.0, 0.6875, 1.0, 0.625, 1.0, 0.0625, 1.0, 0.125, 1.0, 0.125, 1.0, 0.0625, 1.0, 0.5625, 1.0, 0.625, 1.0, 0.625, 1.0, 0.5625, 1.0, 0.0, 1.0, 0.0625, 1.0, 0.0625, 1.0, 0.0, 1.0, 0.5, 1.0, 0.5625, 1.0, 0.5625, 1.0, 0.5, 1.0, 0.3125, 1.0, 0.375, 1.0, 0.375, 1.0, 0.3125, 1.0, 0.0625, 1.0, 0.125, 1.0, 0.125, 1.0, 0.0625, 1.0, 0.5625, 1.0, 0.625, 1.0, 0.625, 1.0, 0.5625, 1.0, 0.0, 1.0, 0.0625, 1.0, 0.0625, 1.0, 0.0, 1.0, 0.5, 1.0, 0.5625, 1.0, 0.5625, 1.0, 0.5, 1.0, 0.9375, 1.0, 1.0, 1.0, 1.0, 1.0, 0.9375, 1.0, 0.1875, 1.0, 0.25, 1.0, 0.25, 1.0, 0.1875, 1.0, 0.4375, 1.0, 0.5, 1.0, 0.5, 1.0, 0.4375, 1.0, 0.875, 1.0, 0.9375, 1.0, 0.9375, 1.0, 0.875, 1.0, 0.375, 1.0, 0.4375, 1.0, 0.4375, 1.0, 0.375, 1.0, 0.8125, 1.0, 0.875, 1.0, 0.875, 1.0, 0.8125, 1.0, 0.3125, 1.0, 0.375, 1.0, 0.375, 1.0, 0.3125, 1.0, 0.75, 1.0, 0.8125, 1.0, 0.8125, 1.0, 0.75, 1.0, 0.25, 1.0, 0.3125, 1.0, 0.3125, 1.0, 0.25, 1.0, 0.6875, 1.0, 0.75, 1.0, 0.75, 1.0, 0.6875, 1.0, 0.125, 1.0, 0.1875, 1.0, 0.1875, 1.0, 0.125, 1.0, 0.75, 1.0, 0.8125, 1.0, 0.75, 1.0, 0.75, 1.0, 0.8125, 1.0, 0.8125, 1.0, 0.75, 1.0, 0.25, 1.0, 0.3125, 1.0, 0.3125, 1.0, 0.25, 1.0, 0.6875, 1.0, 0.75, 1.0, 0.75, 1.0, 0.6875, 1.0, 0.125, 1.0, 0.1875, 1.0, 0.1875, 1.0, 0.125, 1.0, 0.625, 1.0, 0.6875, 1.0, 0.6875, 1.0, 0.625, 1.0, 0.0625, 1.0, 0.125, 1.0, 0.125, 1.0, 0.0625, 1.0, 0.5625, 1.0, 0.625, 1.0, 0.625, 1.0, 0.5625, 1.0, 0.0, 1.0, 0.0625, 1.0, 0.0625, 1.0, 0.0, 1.0, 0.5, 1.0, 0.5625, 1.0, 0.5625, 1.0, 0.5, 1.0, 0.9375, 1.0, 1.0, 1.0, 1.0, 1.0, 0.9375, 1.0, 0.1875, 1.0, 0.25, 1.0, 0.25, 1.0, 0.1875, 1.0, 0.4375, 1.0, 0.5, 1.0, 0.5, 1.0, 0.4375, 1.0, 0.875, 1.0, 0.9375, 1.0, 0.9375, 1.0, 0.875, 1.0, 0.375, 1.0, 0.4375, 1.0, 0.4375, 1.0, 0.375, 1.0, 0.8125, 1.0, 0.875, 1.0, 0.875, 1.0, 0.8125, 1.0, 0.25, 1.0, 0.3125, 1.0, 0.25, 1.0, 0.6875, 1.0, 0.75, 1.0, 0.6875, 1.0, 0.125, 1.0, 0.1875, 1.0, 0.125, 1.0, 0.625, 1.0, 0.6875, 1.0, 0.625, 1.0, 0.0625, 1.0, 0.125, 1.0, 0.0625, 1.0, 0.5625, 1.0, 0.625, 1.0, 0.5625, 1.0, 0.0, 1.0, 0.0625, 1.0, 0.0, 1.0, 0.5, 1.0, 0.5625, 1.0, 0.5, 1.0, 0.9375, 1.0, 1.0, 1.0, 0.9375, 1.0, 0.1875, 1.0, 0.25, 1.0, 0.1875, 1.0, 0.4375, 1.0, 0.5, 1.0, 0.4375, 1.0, 0.875, 1.0, 0.9375, 1.0, 0.875, 1.0, 0.375, 1.0, 0.4375, 1.0, 0.375, 1.0, 0.8125, 1.0, 0.875, 1.0, 0.8125, 1.0, 0.3125, 1.0, 0.375, 1.0, 0.3125, 1.0])
me_cylinder.use_remesh_fix_poles = True
me_cylinder.use_remesh_preserve_attributes = False
me_cylinder.update()

# ---- objects
ob_light = bpy.data.objects.new('Light', light_light)
ob_camera = bpy.data.objects.new('Camera', cam_camera)
ob_spear = bpy.data.objects.new('Spear', me_cylinder)

# ---- transforms, parenting, visibility, modifiers, constraints
ob_light.location = (4.076, 1.005, 5.904)
ob_light.rotation_euler = (0.6503, 0.05522, 1.866)
ob_light.lock_rotations_4d = False
ob_light.empty_display_type = 'ARROWS'
ob_light.color = (0.0, 0.0, 0.0, 0.0)
ob_light.lineart.crease_threshold = 0.0
ob_camera.location = (7.359, -6.926, 4.958)
ob_camera.rotation_euler = (1.109, 0.0, 0.8149)
ob_camera.lock_rotations_4d = False
ob_camera.empty_display_type = 'ARROWS'
ob_camera.color = (0.0, 0.0, 0.0, 0.0)
ob_camera.display_type = 'WIRE'
ob_camera.lineart.crease_threshold = 0.0
ob_spear.location = (0.0, 0.0, 0.0)
ob_spear.scale = (0.235, 0.235, 0.235)

# ---- collection membership
col_collection.objects.link(ob_light)
col_collection.objects.link(ob_camera)
col_collection.objects.link(ob_spear)

# ---- scene / render settings (as saved in the file)
scene.camera = ob_camera
scene.frame_start = 1; scene.frame_end = 250; scene.frame_set(1)
scene.render.engine = 'BLENDER_EEVEE_NEXT'
scene.cycles.sampling_pattern = 'TABULATED_SOBOL'
scene.cycles.use_light_tree = False
scene.view_settings.view_transform = 'Filmic'
bpy.context.view_layer.update()
